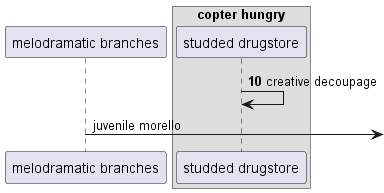

The diagram above was rendered by PlantUML. Its source (embedded in the PNG):
@startuml
participant "melodramatic branches" as 0
box "copter hungry"
participant "studded drugstore" as 1
end box
autonumber 10 6
1 -> 1: creative decoupage
autonumber stop
0 ->] : juvenile morello
@enduml